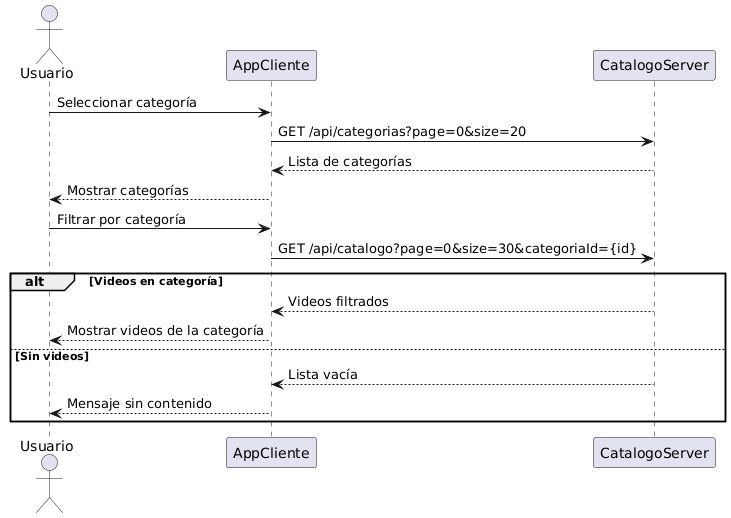

The diagram above was rendered by PlantUML. Its source (embedded in the PNG):
@startuml
actor Usuario
participant AppCliente
participant CatalogoServer

Usuario -> AppCliente : Seleccionar categoría
AppCliente -> CatalogoServer : GET /api/categorias?page=0&size=20
CatalogoServer --> AppCliente : Lista de categorías
AppCliente --> Usuario : Mostrar categorías

Usuario -> AppCliente : Filtrar por categoría
AppCliente -> CatalogoServer : GET /api/catalogo?page=0&size=30&categoriaId={id}
alt Videos en categoría
    CatalogoServer --> AppCliente : Videos filtrados
    AppCliente --> Usuario : Mostrar videos de la categoría
else Sin videos
    CatalogoServer --> AppCliente : Lista vacía
    AppCliente --> Usuario : Mensaje sin contenido
end
@enduml